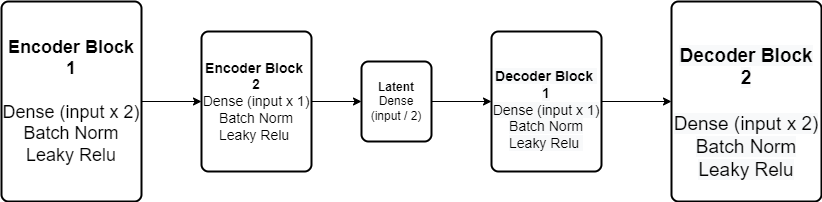

The diagram above was exported from draw.io. Its source (the exported page's mxGraphModel, read from the mxfile embedded in the PNG):
<mxGraphModel dx="868" dy="450" grid="1" gridSize="10" guides="1" tooltips="1" connect="1" arrows="1" fold="1" page="1" pageScale="1" pageWidth="850" pageHeight="1100" math="0" shadow="0">
  <root>
    <mxCell id="0" />
    <mxCell id="1" parent="0" />
    <mxCell id="VPOrrHZlWwLVC8rezX2L-11" value="" style="edgeStyle=orthogonalEdgeStyle;rounded=0;orthogonalLoop=1;jettySize=auto;html=1;fontSize=9;" parent="1" source="VPOrrHZlWwLVC8rezX2L-6" target="VPOrrHZlWwLVC8rezX2L-7" edge="1">
      <mxGeometry relative="1" as="geometry" />
    </mxCell>
    <mxCell id="VPOrrHZlWwLVC8rezX2L-6" value="&lt;font style=&quot;font-size: 18px;&quot;&gt;&lt;b&gt;Encoder Block 1&lt;/b&gt;&lt;br&gt;&lt;br&gt;Dense (input x 2)&lt;br&gt;Batch Norm&lt;br&gt;Leaky Relu&lt;/font&gt;" style="rounded=1;whiteSpace=wrap;html=1;absoluteArcSize=1;arcSize=14;strokeWidth=2;" parent="1" vertex="1">
      <mxGeometry x="20" y="280" width="140" height="200" as="geometry" />
    </mxCell>
    <mxCell id="VPOrrHZlWwLVC8rezX2L-12" value="" style="edgeStyle=orthogonalEdgeStyle;rounded=0;orthogonalLoop=1;jettySize=auto;html=1;fontSize=9;" parent="1" source="VPOrrHZlWwLVC8rezX2L-7" target="VPOrrHZlWwLVC8rezX2L-8" edge="1">
      <mxGeometry relative="1" as="geometry" />
    </mxCell>
    <mxCell id="VPOrrHZlWwLVC8rezX2L-7" value="&lt;font style=&quot;font-size: 14px;&quot;&gt;&lt;span style=&quot;&quot;&gt;&lt;b&gt;Encoder Block&amp;nbsp; 2&lt;/b&gt;&lt;br&gt;Dense (input x 1)&lt;br&gt;Batch Norm&lt;br&gt;Leaky Relu&amp;nbsp;&lt;br&gt;&lt;/span&gt;&lt;/font&gt;" style="rounded=1;whiteSpace=wrap;html=1;absoluteArcSize=1;arcSize=14;strokeWidth=2;" parent="1" vertex="1">
      <mxGeometry x="220" y="310" width="110" height="140" as="geometry" />
    </mxCell>
    <mxCell id="VPOrrHZlWwLVC8rezX2L-13" value="" style="edgeStyle=orthogonalEdgeStyle;rounded=0;orthogonalLoop=1;jettySize=auto;html=1;fontSize=9;" parent="1" source="VPOrrHZlWwLVC8rezX2L-8" target="VPOrrHZlWwLVC8rezX2L-9" edge="1">
      <mxGeometry relative="1" as="geometry" />
    </mxCell>
    <mxCell id="VPOrrHZlWwLVC8rezX2L-8" value="&lt;b&gt;Latent&lt;/b&gt;&lt;br&gt;Dense (input / 2)" style="rounded=1;whiteSpace=wrap;html=1;absoluteArcSize=1;arcSize=14;strokeWidth=2;" parent="1" vertex="1">
      <mxGeometry x="380" y="340" width="70" height="80" as="geometry" />
    </mxCell>
    <mxCell id="VPOrrHZlWwLVC8rezX2L-14" value="" style="edgeStyle=orthogonalEdgeStyle;rounded=0;orthogonalLoop=1;jettySize=auto;html=1;fontSize=9;" parent="1" source="VPOrrHZlWwLVC8rezX2L-9" target="VPOrrHZlWwLVC8rezX2L-10" edge="1">
      <mxGeometry relative="1" as="geometry" />
    </mxCell>
    <mxCell id="VPOrrHZlWwLVC8rezX2L-9" value="&lt;font style=&quot;font-size: 14px;&quot;&gt;&lt;br&gt;&lt;b style=&quot;color: rgb(0, 0, 0); font-family: Helvetica; font-style: normal; font-variant-ligatures: normal; font-variant-caps: normal; letter-spacing: normal; orphans: 2; text-align: center; text-indent: 0px; text-transform: none; widows: 2; word-spacing: 0px; -webkit-text-stroke-width: 0px; background-color: rgb(248, 249, 250); text-decoration-thickness: initial; text-decoration-style: initial; text-decoration-color: initial;&quot;&gt;Decoder Block&amp;nbsp; 1&lt;/b&gt;&lt;br style=&quot;color: rgb(0, 0, 0); font-family: Helvetica; font-style: normal; font-variant-ligatures: normal; font-variant-caps: normal; font-weight: 400; letter-spacing: normal; orphans: 2; text-align: center; text-indent: 0px; text-transform: none; widows: 2; word-spacing: 0px; -webkit-text-stroke-width: 0px; background-color: rgb(248, 249, 250); text-decoration-thickness: initial; text-decoration-style: initial; text-decoration-color: initial;&quot;&gt;&lt;span style=&quot;color: rgb(0, 0, 0); font-family: Helvetica; font-style: normal; font-variant-ligatures: normal; font-variant-caps: normal; font-weight: 400; letter-spacing: normal; orphans: 2; text-align: center; text-indent: 0px; text-transform: none; widows: 2; word-spacing: 0px; -webkit-text-stroke-width: 0px; background-color: rgb(248, 249, 250); text-decoration-thickness: initial; text-decoration-style: initial; text-decoration-color: initial; float: none; display: inline !important;&quot;&gt;Dense (input x 1)&lt;/span&gt;&lt;br style=&quot;color: rgb(0, 0, 0); font-family: Helvetica; font-style: normal; font-variant-ligatures: normal; font-variant-caps: normal; font-weight: 400; letter-spacing: normal; orphans: 2; text-align: center; text-indent: 0px; text-transform: none; widows: 2; word-spacing: 0px; -webkit-text-stroke-width: 0px; background-color: rgb(248, 249, 250); text-decoration-thickness: initial; text-decoration-style: initial; text-decoration-color: initial;&quot;&gt;&lt;span style=&quot;color: rgb(0, 0, 0); font-family: Helvetica; font-style: normal; font-variant-ligatures: normal; font-variant-caps: normal; font-weight: 400; letter-spacing: normal; orphans: 2; text-align: center; text-indent: 0px; text-transform: none; widows: 2; word-spacing: 0px; -webkit-text-stroke-width: 0px; background-color: rgb(248, 249, 250); text-decoration-thickness: initial; text-decoration-style: initial; text-decoration-color: initial; float: none; display: inline !important;&quot;&gt;Batch Norm&lt;/span&gt;&lt;br style=&quot;color: rgb(0, 0, 0); font-family: Helvetica; font-style: normal; font-variant-ligatures: normal; font-variant-caps: normal; font-weight: 400; letter-spacing: normal; orphans: 2; text-align: center; text-indent: 0px; text-transform: none; widows: 2; word-spacing: 0px; -webkit-text-stroke-width: 0px; background-color: rgb(248, 249, 250); text-decoration-thickness: initial; text-decoration-style: initial; text-decoration-color: initial;&quot;&gt;&lt;span style=&quot;color: rgb(0, 0, 0); font-family: Helvetica; font-style: normal; font-variant-ligatures: normal; font-variant-caps: normal; font-weight: 400; letter-spacing: normal; orphans: 2; text-align: center; text-indent: 0px; text-transform: none; widows: 2; word-spacing: 0px; -webkit-text-stroke-width: 0px; background-color: rgb(248, 249, 250); text-decoration-thickness: initial; text-decoration-style: initial; text-decoration-color: initial; float: none; display: inline !important;&quot;&gt;Leaky Relu&amp;nbsp;&lt;/span&gt;&lt;/font&gt;" style="rounded=1;whiteSpace=wrap;html=1;absoluteArcSize=1;arcSize=14;strokeWidth=2;" parent="1" vertex="1">
      <mxGeometry x="510" y="310" width="110" height="140" as="geometry" />
    </mxCell>
    <mxCell id="VPOrrHZlWwLVC8rezX2L-10" value="&lt;font style=&quot;font-size: 19px;&quot;&gt;&lt;br&gt;&lt;b style=&quot;color: rgb(0, 0, 0); font-family: Helvetica; font-style: normal; font-variant-ligatures: normal; font-variant-caps: normal; letter-spacing: normal; orphans: 2; text-align: center; text-indent: 0px; text-transform: none; widows: 2; word-spacing: 0px; -webkit-text-stroke-width: 0px; background-color: rgb(248, 249, 250); text-decoration-thickness: initial; text-decoration-style: initial; text-decoration-color: initial;&quot;&gt;Decoder Block 2&lt;/b&gt;&lt;br style=&quot;color: rgb(0, 0, 0); font-family: Helvetica; font-style: normal; font-variant-ligatures: normal; font-variant-caps: normal; font-weight: 400; letter-spacing: normal; orphans: 2; text-align: center; text-indent: 0px; text-transform: none; widows: 2; word-spacing: 0px; -webkit-text-stroke-width: 0px; background-color: rgb(248, 249, 250); text-decoration-thickness: initial; text-decoration-style: initial; text-decoration-color: initial;&quot;&gt;&lt;br style=&quot;color: rgb(0, 0, 0); font-family: Helvetica; font-style: normal; font-variant-ligatures: normal; font-variant-caps: normal; font-weight: 400; letter-spacing: normal; orphans: 2; text-align: center; text-indent: 0px; text-transform: none; widows: 2; word-spacing: 0px; -webkit-text-stroke-width: 0px; background-color: rgb(248, 249, 250); text-decoration-thickness: initial; text-decoration-style: initial; text-decoration-color: initial;&quot;&gt;&lt;span style=&quot;color: rgb(0, 0, 0); font-family: Helvetica; font-style: normal; font-variant-ligatures: normal; font-variant-caps: normal; font-weight: 400; letter-spacing: normal; orphans: 2; text-align: center; text-indent: 0px; text-transform: none; widows: 2; word-spacing: 0px; -webkit-text-stroke-width: 0px; background-color: rgb(248, 249, 250); text-decoration-thickness: initial; text-decoration-style: initial; text-decoration-color: initial; float: none; display: inline !important;&quot;&gt;Dense (input x 2)&lt;/span&gt;&lt;br style=&quot;color: rgb(0, 0, 0); font-family: Helvetica; font-style: normal; font-variant-ligatures: normal; font-variant-caps: normal; font-weight: 400; letter-spacing: normal; orphans: 2; text-align: center; text-indent: 0px; text-transform: none; widows: 2; word-spacing: 0px; -webkit-text-stroke-width: 0px; background-color: rgb(248, 249, 250); text-decoration-thickness: initial; text-decoration-style: initial; text-decoration-color: initial;&quot;&gt;&lt;span style=&quot;color: rgb(0, 0, 0); font-family: Helvetica; font-style: normal; font-variant-ligatures: normal; font-variant-caps: normal; font-weight: 400; letter-spacing: normal; orphans: 2; text-align: center; text-indent: 0px; text-transform: none; widows: 2; word-spacing: 0px; -webkit-text-stroke-width: 0px; background-color: rgb(248, 249, 250); text-decoration-thickness: initial; text-decoration-style: initial; text-decoration-color: initial; float: none; display: inline !important;&quot;&gt;Batch Norm&lt;/span&gt;&lt;br style=&quot;color: rgb(0, 0, 0); font-family: Helvetica; font-style: normal; font-variant-ligatures: normal; font-variant-caps: normal; font-weight: 400; letter-spacing: normal; orphans: 2; text-align: center; text-indent: 0px; text-transform: none; widows: 2; word-spacing: 0px; -webkit-text-stroke-width: 0px; background-color: rgb(248, 249, 250); text-decoration-thickness: initial; text-decoration-style: initial; text-decoration-color: initial;&quot;&gt;&lt;span style=&quot;color: rgb(0, 0, 0); font-family: Helvetica; font-style: normal; font-variant-ligatures: normal; font-variant-caps: normal; font-weight: 400; letter-spacing: normal; orphans: 2; text-align: center; text-indent: 0px; text-transform: none; widows: 2; word-spacing: 0px; -webkit-text-stroke-width: 0px; background-color: rgb(248, 249, 250); text-decoration-thickness: initial; text-decoration-style: initial; text-decoration-color: initial; float: none; display: inline !important;&quot;&gt;Leaky Relu&lt;/span&gt;&lt;/font&gt;" style="rounded=1;whiteSpace=wrap;html=1;absoluteArcSize=1;arcSize=14;strokeWidth=2;" parent="1" vertex="1">
      <mxGeometry x="690" y="280" width="150" height="200" as="geometry" />
    </mxCell>
  </root>
</mxGraphModel>